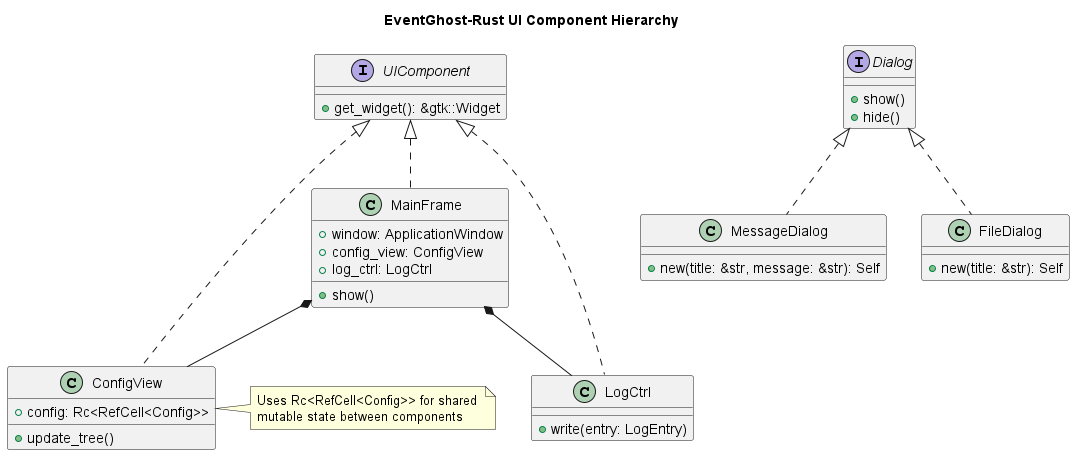

The diagram above was rendered by PlantUML. Its source (embedded in the PNG):
@startuml UIComponents

title "EventGhost-Rust UI Component Hierarchy"

interface UIComponent {
  +get_widget(): &gtk::Widget
}

class MainFrame {
  +window: ApplicationWindow
  +config_view: ConfigView
  +log_ctrl: LogCtrl
  +show()
}

class ConfigView {
  +config: Rc<RefCell<Config>>
  +update_tree()
}

class LogCtrl {
  +write(entry: LogEntry)
}

interface Dialog {
  +show()
  +hide()
}

class MessageDialog {
  +new(title: &str, message: &str): Self
}

class FileDialog {
  +new(title: &str): Self
}

UIComponent <|.. MainFrame
UIComponent <|.. ConfigView
UIComponent <|.. LogCtrl

Dialog <|.. MessageDialog
Dialog <|.. FileDialog

MainFrame *-- ConfigView
MainFrame *-- LogCtrl

note right of ConfigView
  Uses Rc<RefCell<Config>> for shared 
  mutable state between components
end note

@enduml